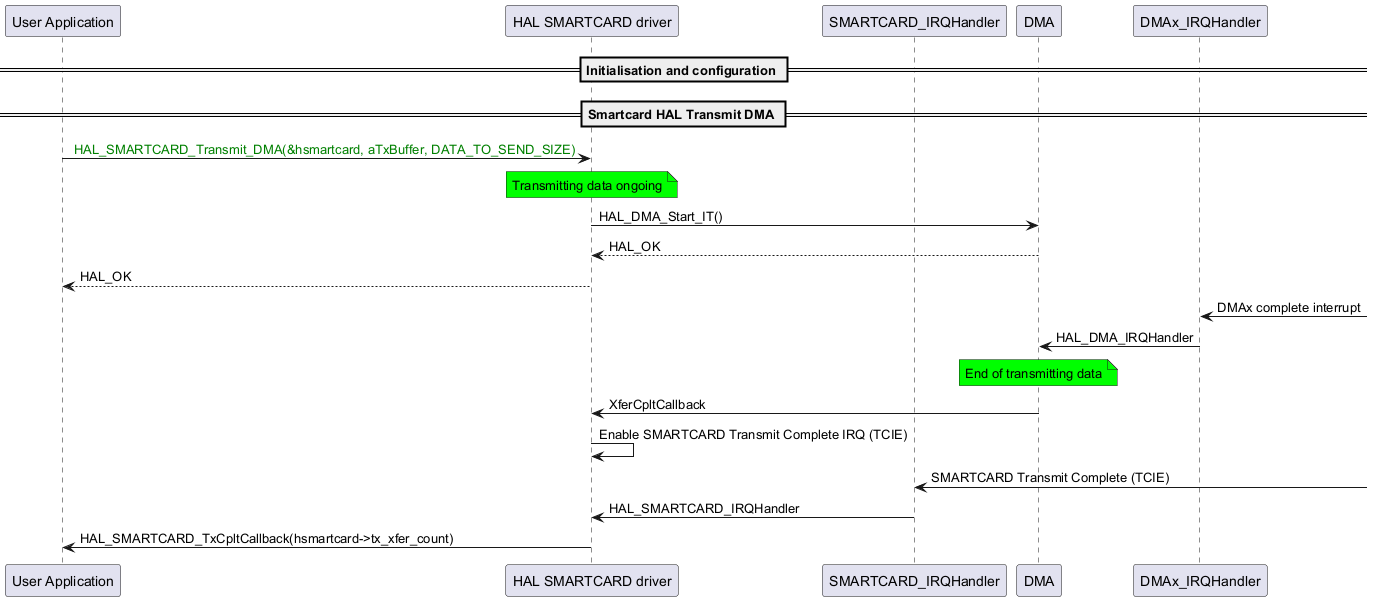

The diagram above was rendered by PlantUML. Its source (embedded in the PNG):
@startuml
participant "User Application" as p1
participant "HAL SMARTCARD driver" as p2
participant "SMARTCARD_IRQHandler" as p5
participant "DMA" as p3
participant "DMAx_IRQHandler" as p4

== Initialisation and configuration ==
== Smartcard HAL Transmit DMA ==
p1->p2: <color: green> HAL_SMARTCARD_Transmit_DMA(&hsmartcard, aTxBuffer, DATA_TO_SEND_SIZE)
note over p2 #00FF00
Transmitting data ongoing
end note
p2->p3: HAL_DMA_Start_IT()
p3-->p2: HAL_OK
p2-->p1: HAL_OK

p4<-: DMAx complete interrupt
p4->p3: HAL_DMA_IRQHandler
note over p3 #00FF00
End of transmitting data
end note
p3->p2: XferCpltCallback
p2->p2: Enable SMARTCARD Transmit Complete IRQ (TCIE)
p5<-: SMARTCARD Transmit Complete (TCIE)
p5->p2: HAL_SMARTCARD_IRQHandler
p2->p1: HAL_SMARTCARD_TxCpltCallback(hsmartcard->tx_xfer_count)
@enduml